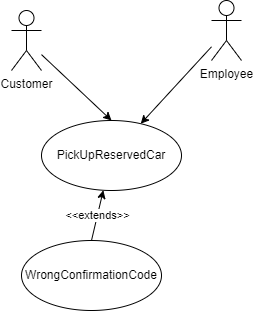

The diagram above was exported from draw.io. Its source (the exported page's mxGraphModel, read from the mxfile embedded in the PNG):
<mxGraphModel dx="880" dy="419" grid="1" gridSize="10" guides="1" tooltips="1" connect="1" arrows="1" fold="1" page="1" pageScale="1" pageWidth="850" pageHeight="1100" math="0" shadow="0">
  <root>
    <mxCell id="0" />
    <mxCell id="1" parent="0" />
    <mxCell id="CcnclEg6HuwQ-WykI3ZO-5" style="rounded=0;orthogonalLoop=1;jettySize=auto;html=1;entryX=0.5;entryY=0;entryDx=0;entryDy=0;" parent="1" source="CcnclEg6HuwQ-WykI3ZO-1" target="CcnclEg6HuwQ-WykI3ZO-4" edge="1">
      <mxGeometry relative="1" as="geometry" />
    </mxCell>
    <mxCell id="CcnclEg6HuwQ-WykI3ZO-1" value="Customer" style="shape=umlActor;verticalLabelPosition=bottom;verticalAlign=top;html=1;outlineConnect=0;" parent="1" vertex="1">
      <mxGeometry x="360" y="50" width="30" height="60" as="geometry" />
    </mxCell>
    <mxCell id="CcnclEg6HuwQ-WykI3ZO-4" value="PickUpReservedCar" style="ellipse;whiteSpace=wrap;html=1;" parent="1" vertex="1">
      <mxGeometry x="390" y="160" width="140" height="70" as="geometry" />
    </mxCell>
    <mxCell id="CcnclEg6HuwQ-WykI3ZO-12" style="rounded=0;orthogonalLoop=1;jettySize=auto;html=1;entryX=0;entryY=0.5;entryDx=0;entryDy=0;" parent="1" target="CcnclEg6HuwQ-WykI3ZO-6" edge="1">
      <mxGeometry relative="1" as="geometry">
        <mxPoint x="430" y="279.2045454545455" as="sourcePoint" />
      </mxGeometry>
    </mxCell>
    <mxCell id="CcnclEg6HuwQ-WykI3ZO-19" style="rounded=0;orthogonalLoop=1;jettySize=auto;html=1;entryX=0;entryY=0.5;entryDx=0;entryDy=0;" parent="1" target="CcnclEg6HuwQ-WykI3ZO-17" edge="1">
      <mxGeometry relative="1" as="geometry">
        <mxPoint x="430" y="287.9032258064516" as="sourcePoint" />
      </mxGeometry>
    </mxCell>
    <mxCell id="CcnclEg6HuwQ-WykI3ZO-22" style="rounded=0;orthogonalLoop=1;jettySize=auto;html=1;entryX=0;entryY=0.5;entryDx=0;entryDy=0;" parent="1" target="CcnclEg6HuwQ-WykI3ZO-21" edge="1">
      <mxGeometry relative="1" as="geometry">
        <mxPoint x="430" y="302.4" as="sourcePoint" />
      </mxGeometry>
    </mxCell>
    <mxCell id="CcnclEg6HuwQ-WykI3ZO-16" style="rounded=0;orthogonalLoop=1;jettySize=auto;html=1;entryX=0;entryY=0.5;entryDx=0;entryDy=0;" parent="1" target="CcnclEg6HuwQ-WykI3ZO-6" edge="1">
      <mxGeometry relative="1" as="geometry">
        <mxPoint x="430" y="363.06818181818187" as="sourcePoint" />
      </mxGeometry>
    </mxCell>
    <mxCell id="CcnclEg6HuwQ-WykI3ZO-20" style="rounded=0;orthogonalLoop=1;jettySize=auto;html=1;entryX=0;entryY=0.5;entryDx=0;entryDy=0;" parent="1" target="CcnclEg6HuwQ-WykI3ZO-17" edge="1">
      <mxGeometry relative="1" as="geometry">
        <mxPoint x="430" y="369.1935483870968" as="sourcePoint" />
      </mxGeometry>
    </mxCell>
    <mxCell id="CcnclEg6HuwQ-WykI3ZO-23" style="rounded=0;orthogonalLoop=1;jettySize=auto;html=1;entryX=0;entryY=0.5;entryDx=0;entryDy=0;" parent="1" target="CcnclEg6HuwQ-WykI3ZO-21" edge="1">
      <mxGeometry relative="1" as="geometry">
        <mxPoint x="430" y="381.6" as="sourcePoint" />
      </mxGeometry>
    </mxCell>
    <mxCell id="CcnclEg6HuwQ-WykI3ZO-25" style="edgeStyle=none;rounded=0;orthogonalLoop=1;jettySize=auto;html=1;entryX=1;entryY=0.5;entryDx=0;entryDy=0;" parent="1" source="CcnclEg6HuwQ-WykI3ZO-13" edge="1">
      <mxGeometry relative="1" as="geometry">
        <mxPoint x="250" y="310" as="targetPoint" />
      </mxGeometry>
    </mxCell>
    <mxCell id="CcnclEg6HuwQ-WykI3ZO-34" style="edgeStyle=none;rounded=0;orthogonalLoop=1;jettySize=auto;html=1;" parent="1" source="CcnclEg6HuwQ-WykI3ZO-13" edge="1">
      <mxGeometry relative="1" as="geometry">
        <mxPoint x="299.2645584447703" y="411.3739959173579" as="targetPoint" />
      </mxGeometry>
    </mxCell>
    <mxCell id="CcnclEg6HuwQ-WykI3ZO-30" style="edgeStyle=none;rounded=0;orthogonalLoop=1;jettySize=auto;html=1;" parent="1" source="CcnclEg6HuwQ-WykI3ZO-14" edge="1">
      <mxGeometry relative="1" as="geometry">
        <mxPoint x="259.9168645787422" y="198.29471062003074" as="targetPoint" />
      </mxGeometry>
    </mxCell>
    <mxCell id="CcnclEg6HuwQ-WykI3ZO-33" style="edgeStyle=none;rounded=0;orthogonalLoop=1;jettySize=auto;html=1;" parent="1" target="CcnclEg6HuwQ-WykI3ZO-32" edge="1">
      <mxGeometry relative="1" as="geometry">
        <mxPoint x="380" y="217.74193548387098" as="sourcePoint" />
      </mxGeometry>
    </mxCell>
    <mxCell id="CcnclEg6HuwQ-WykI3ZO-28" style="edgeStyle=none;rounded=0;orthogonalLoop=1;jettySize=auto;html=1;" parent="1" source="CcnclEg6HuwQ-WykI3ZO-26" edge="1">
      <mxGeometry relative="1" as="geometry">
        <mxPoint x="229.09738344233028" y="80.6024905493781" as="targetPoint" />
      </mxGeometry>
    </mxCell>
    <mxCell id="CcnclEg6HuwQ-WykI3ZO-31" style="edgeStyle=none;rounded=0;orthogonalLoop=1;jettySize=auto;html=1;" parent="1" target="CcnclEg6HuwQ-WykI3ZO-29" edge="1">
      <mxGeometry relative="1" as="geometry">
        <mxPoint x="330" y="100.64516129032256" as="sourcePoint" />
      </mxGeometry>
    </mxCell>
    <mxCell id="qL5cwwE8DyxaXz8F8sBH-5" value="&amp;lt;&amp;lt;extends&amp;gt;&amp;gt;" style="edgeStyle=none;rounded=0;orthogonalLoop=1;jettySize=auto;html=1;exitX=0.5;exitY=0;exitDx=0;exitDy=0;" edge="1" parent="1" source="qL5cwwE8DyxaXz8F8sBH-1" target="CcnclEg6HuwQ-WykI3ZO-4">
      <mxGeometry relative="1" as="geometry" />
    </mxCell>
    <mxCell id="qL5cwwE8DyxaXz8F8sBH-1" value="WrongConfirmationCode" style="ellipse;whiteSpace=wrap;html=1;" vertex="1" parent="1">
      <mxGeometry x="370" y="280" width="140" height="70" as="geometry" />
    </mxCell>
    <mxCell id="qL5cwwE8DyxaXz8F8sBH-11" style="edgeStyle=none;rounded=0;orthogonalLoop=1;jettySize=auto;html=1;" edge="1" parent="1" source="qL5cwwE8DyxaXz8F8sBH-8" target="CcnclEg6HuwQ-WykI3ZO-4">
      <mxGeometry relative="1" as="geometry" />
    </mxCell>
    <mxCell id="qL5cwwE8DyxaXz8F8sBH-8" value="Employee" style="shape=umlActor;verticalLabelPosition=bottom;verticalAlign=top;html=1;" vertex="1" parent="1">
      <mxGeometry x="560" y="40" width="30" height="60" as="geometry" />
    </mxCell>
  </root>
</mxGraphModel>